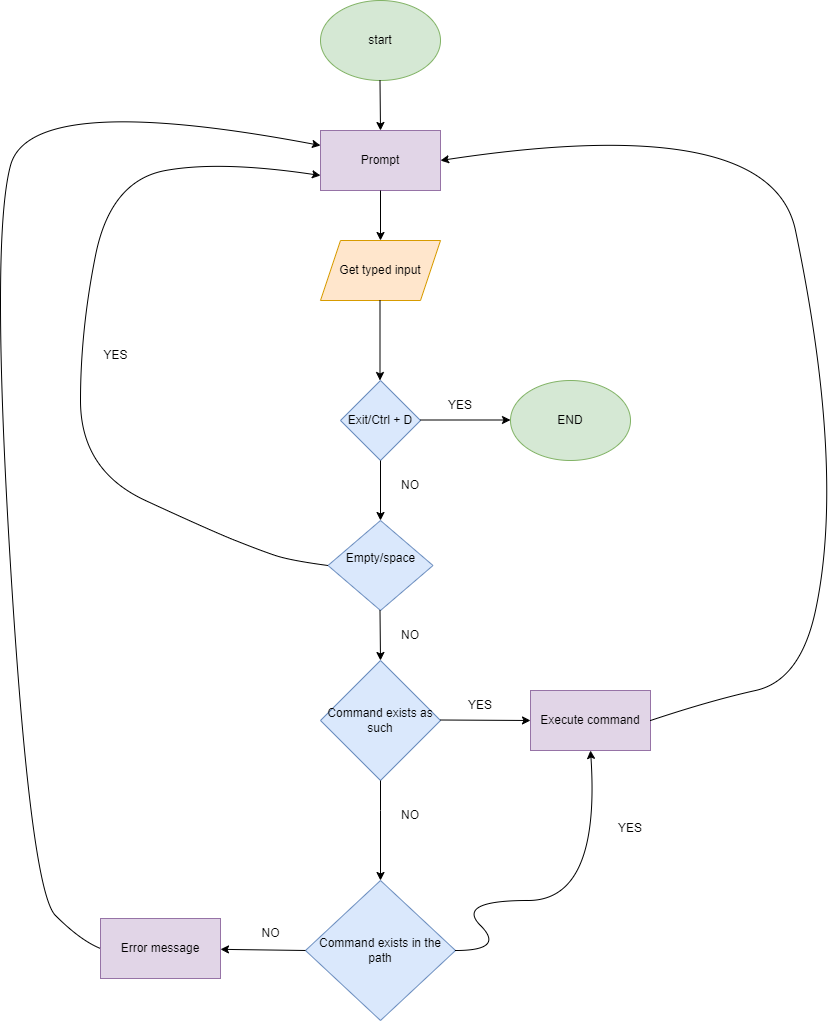

The diagram above was exported from draw.io. Its source (the exported page's mxGraphModel, read from the mxfile embedded in the PNG):
<mxGraphModel dx="1050" dy="563" grid="1" gridSize="10" guides="1" tooltips="1" connect="1" arrows="1" fold="1" page="1" pageScale="1" pageWidth="827" pageHeight="1169" math="0" shadow="0">
  <root>
    <mxCell id="0" />
    <mxCell id="1" parent="0" />
    <mxCell id="ETf-7vAvOuRFiG_FGjIe-1" value="start" style="ellipse;whiteSpace=wrap;html=1;fillColor=#d5e8d4;strokeColor=#82b366;" parent="1" vertex="1">
      <mxGeometry x="340" y="30" width="120" height="80" as="geometry" />
    </mxCell>
    <mxCell id="ETf-7vAvOuRFiG_FGjIe-2" value="Prompt" style="rounded=0;whiteSpace=wrap;html=1;fillColor=#e1d5e7;strokeColor=#9673a6;" parent="1" vertex="1">
      <mxGeometry x="340" y="160" width="120" height="60" as="geometry" />
    </mxCell>
    <mxCell id="ETf-7vAvOuRFiG_FGjIe-3" value="" style="endArrow=classic;html=1;rounded=0;" parent="1" edge="1">
      <mxGeometry width="50" height="50" relative="1" as="geometry">
        <mxPoint x="399.5" y="110" as="sourcePoint" />
        <mxPoint x="400" y="160" as="targetPoint" />
      </mxGeometry>
    </mxCell>
    <mxCell id="ETf-7vAvOuRFiG_FGjIe-4" value="Get typed input" style="shape=parallelogram;perimeter=parallelogramPerimeter;whiteSpace=wrap;html=1;fixedSize=1;fillColor=#ffe6cc;strokeColor=#d79b00;" parent="1" vertex="1">
      <mxGeometry x="340" y="270" width="120" height="60" as="geometry" />
    </mxCell>
    <mxCell id="ETf-7vAvOuRFiG_FGjIe-5" value="" style="endArrow=classic;html=1;rounded=0;exitX=0.5;exitY=1;exitDx=0;exitDy=0;entryX=0.5;entryY=0;entryDx=0;entryDy=0;" parent="1" source="ETf-7vAvOuRFiG_FGjIe-2" target="ETf-7vAvOuRFiG_FGjIe-4" edge="1">
      <mxGeometry width="50" height="50" relative="1" as="geometry">
        <mxPoint x="390" y="320" as="sourcePoint" />
        <mxPoint x="440" y="270" as="targetPoint" />
      </mxGeometry>
    </mxCell>
    <mxCell id="ETf-7vAvOuRFiG_FGjIe-6" value="Exit/Ctrl + D" style="rhombus;whiteSpace=wrap;html=1;fillColor=#dae8fc;strokeColor=#6c8ebf;" parent="1" vertex="1">
      <mxGeometry x="360" y="410" width="80" height="80" as="geometry" />
    </mxCell>
    <mxCell id="ETf-7vAvOuRFiG_FGjIe-7" value="" style="endArrow=classic;html=1;rounded=0;" parent="1" edge="1">
      <mxGeometry width="50" height="50" relative="1" as="geometry">
        <mxPoint x="399.5" y="330" as="sourcePoint" />
        <mxPoint x="399.5" y="410" as="targetPoint" />
      </mxGeometry>
    </mxCell>
    <mxCell id="ETf-7vAvOuRFiG_FGjIe-8" value="" style="endArrow=classic;html=1;rounded=0;" parent="1" edge="1">
      <mxGeometry width="50" height="50" relative="1" as="geometry">
        <mxPoint x="440" y="449.5" as="sourcePoint" />
        <mxPoint x="530" y="449.5" as="targetPoint" />
      </mxGeometry>
    </mxCell>
    <mxCell id="ETf-7vAvOuRFiG_FGjIe-9" value="YES" style="text;html=1;align=center;verticalAlign=middle;whiteSpace=wrap;rounded=0;" parent="1" vertex="1">
      <mxGeometry x="450" y="420" width="60" height="30" as="geometry" />
    </mxCell>
    <mxCell id="ETf-7vAvOuRFiG_FGjIe-10" value="END" style="ellipse;whiteSpace=wrap;html=1;fillColor=#d5e8d4;strokeColor=#82b366;" parent="1" vertex="1">
      <mxGeometry x="530" y="410" width="120" height="80" as="geometry" />
    </mxCell>
    <mxCell id="ETf-7vAvOuRFiG_FGjIe-12" value="" style="endArrow=classic;html=1;rounded=0;exitX=0.5;exitY=1;exitDx=0;exitDy=0;" parent="1" source="ETf-7vAvOuRFiG_FGjIe-6" edge="1">
      <mxGeometry width="50" height="50" relative="1" as="geometry">
        <mxPoint x="430" y="550" as="sourcePoint" />
        <mxPoint x="400" y="550" as="targetPoint" />
      </mxGeometry>
    </mxCell>
    <mxCell id="ETf-7vAvOuRFiG_FGjIe-13" value="Empty/space&lt;div&gt;&lt;br/&gt;&lt;/div&gt;" style="rhombus;whiteSpace=wrap;html=1;fillColor=#dae8fc;strokeColor=#6c8ebf;" parent="1" vertex="1">
      <mxGeometry x="347.5" y="550" width="105" height="90" as="geometry" />
    </mxCell>
    <mxCell id="ETf-7vAvOuRFiG_FGjIe-15" value="" style="curved=1;endArrow=classic;html=1;rounded=0;exitX=0;exitY=0.5;exitDx=0;exitDy=0;entryX=0;entryY=0.75;entryDx=0;entryDy=0;" parent="1" source="ETf-7vAvOuRFiG_FGjIe-13" target="ETf-7vAvOuRFiG_FGjIe-2" edge="1">
      <mxGeometry width="50" height="50" relative="1" as="geometry">
        <mxPoint x="230" y="580" as="sourcePoint" />
        <mxPoint x="290" y="230" as="targetPoint" />
        <Array as="points">
          <mxPoint x="310" y="590" />
          <mxPoint x="280" y="580" />
          <mxPoint x="230" y="560" />
          <mxPoint x="100" y="500" />
          <mxPoint x="100" y="360" />
          <mxPoint x="130" y="210" />
          <mxPoint x="240" y="190" />
        </Array>
      </mxGeometry>
    </mxCell>
    <mxCell id="ETf-7vAvOuRFiG_FGjIe-16" value="YES" style="text;html=1;align=center;verticalAlign=middle;resizable=0;points=[];autosize=1;strokeColor=none;fillColor=none;" parent="1" vertex="1">
      <mxGeometry x="110" y="370" width="50" height="30" as="geometry" />
    </mxCell>
    <mxCell id="ETf-7vAvOuRFiG_FGjIe-17" value="" style="endArrow=classic;html=1;rounded=0;" parent="1" edge="1">
      <mxGeometry width="50" height="50" relative="1" as="geometry">
        <mxPoint x="399.5" y="640" as="sourcePoint" />
        <mxPoint x="400" y="690" as="targetPoint" />
      </mxGeometry>
    </mxCell>
    <mxCell id="ETf-7vAvOuRFiG_FGjIe-18" value="NO" style="text;html=1;align=center;verticalAlign=middle;whiteSpace=wrap;rounded=0;" parent="1" vertex="1">
      <mxGeometry x="400" y="650" width="60" height="30" as="geometry" />
    </mxCell>
    <mxCell id="ETf-7vAvOuRFiG_FGjIe-19" value="NO" style="text;html=1;align=center;verticalAlign=middle;whiteSpace=wrap;rounded=0;" parent="1" vertex="1">
      <mxGeometry x="400" y="500" width="60" height="30" as="geometry" />
    </mxCell>
    <mxCell id="ETf-7vAvOuRFiG_FGjIe-20" value="Command exists as such" style="rhombus;whiteSpace=wrap;html=1;fillColor=#dae8fc;strokeColor=#6c8ebf;" parent="1" vertex="1">
      <mxGeometry x="340" y="690" width="120" height="120" as="geometry" />
    </mxCell>
    <mxCell id="ETf-7vAvOuRFiG_FGjIe-21" value="" style="endArrow=classic;html=1;rounded=0;exitX=0.5;exitY=1;exitDx=0;exitDy=0;" parent="1" edge="1">
      <mxGeometry width="50" height="50" relative="1" as="geometry">
        <mxPoint x="400" y="810" as="sourcePoint" />
        <mxPoint x="400" y="910" as="targetPoint" />
        <Array as="points">
          <mxPoint x="400" y="840" />
        </Array>
      </mxGeometry>
    </mxCell>
    <mxCell id="ETf-7vAvOuRFiG_FGjIe-22" value="YES" style="text;html=1;align=center;verticalAlign=middle;whiteSpace=wrap;rounded=0;" parent="1" vertex="1">
      <mxGeometry x="470" y="720" width="60" height="30" as="geometry" />
    </mxCell>
    <mxCell id="ETf-7vAvOuRFiG_FGjIe-23" value="" style="endArrow=classic;html=1;rounded=0;" parent="1" edge="1">
      <mxGeometry width="50" height="50" relative="1" as="geometry">
        <mxPoint x="460" y="749.5" as="sourcePoint" />
        <mxPoint x="550" y="750" as="targetPoint" />
      </mxGeometry>
    </mxCell>
    <mxCell id="ETf-7vAvOuRFiG_FGjIe-24" value="Execute command" style="rounded=0;whiteSpace=wrap;html=1;fillColor=#e1d5e7;strokeColor=#9673a6;" parent="1" vertex="1">
      <mxGeometry x="550" y="720" width="120" height="60" as="geometry" />
    </mxCell>
    <mxCell id="ETf-7vAvOuRFiG_FGjIe-25" value="" style="curved=1;endArrow=classic;html=1;rounded=0;entryX=1;entryY=0.5;entryDx=0;entryDy=0;exitX=1;exitY=0.5;exitDx=0;exitDy=0;" parent="1" source="ETf-7vAvOuRFiG_FGjIe-24" target="ETf-7vAvOuRFiG_FGjIe-2" edge="1">
      <mxGeometry width="50" height="50" relative="1" as="geometry">
        <mxPoint x="680" y="730" as="sourcePoint" />
        <mxPoint x="690" y="140" as="targetPoint" />
        <Array as="points">
          <mxPoint x="730" y="730" />
          <mxPoint x="820" y="710" />
          <mxPoint x="850" y="570" />
          <mxPoint x="840" y="380" />
          <mxPoint x="790" y="140" />
        </Array>
      </mxGeometry>
    </mxCell>
    <mxCell id="ETf-7vAvOuRFiG_FGjIe-27" value="NO" style="text;html=1;align=center;verticalAlign=middle;whiteSpace=wrap;rounded=0;" parent="1" vertex="1">
      <mxGeometry x="400" y="830" width="60" height="30" as="geometry" />
    </mxCell>
    <mxCell id="ETf-7vAvOuRFiG_FGjIe-29" value="Command exists in the path" style="rhombus;whiteSpace=wrap;html=1;fillColor=#dae8fc;strokeColor=#6c8ebf;" parent="1" vertex="1">
      <mxGeometry x="325" y="910" width="150" height="140" as="geometry" />
    </mxCell>
    <mxCell id="ETf-7vAvOuRFiG_FGjIe-30" value="" style="curved=1;endArrow=classic;html=1;rounded=0;entryX=0.5;entryY=1;entryDx=0;entryDy=0;" parent="1" target="ETf-7vAvOuRFiG_FGjIe-24" edge="1">
      <mxGeometry width="50" height="50" relative="1" as="geometry">
        <mxPoint x="475" y="980" as="sourcePoint" />
        <mxPoint x="610" y="910" as="targetPoint" />
        <Array as="points">
          <mxPoint x="525" y="980" />
          <mxPoint x="475" y="930" />
          <mxPoint x="620" y="930" />
        </Array>
      </mxGeometry>
    </mxCell>
    <mxCell id="ETf-7vAvOuRFiG_FGjIe-31" value="YES&lt;div&gt;&lt;br&gt;&lt;/div&gt;" style="text;html=1;align=center;verticalAlign=middle;whiteSpace=wrap;rounded=0;" parent="1" vertex="1">
      <mxGeometry x="620" y="850" width="60" height="30" as="geometry" />
    </mxCell>
    <mxCell id="ETf-7vAvOuRFiG_FGjIe-35" value="" style="endArrow=classic;html=1;rounded=0;exitX=0;exitY=0.5;exitDx=0;exitDy=0;" parent="1" source="ETf-7vAvOuRFiG_FGjIe-29" target="ETf-7vAvOuRFiG_FGjIe-36" edge="1">
      <mxGeometry width="50" height="50" relative="1" as="geometry">
        <mxPoint x="260" y="990" as="sourcePoint" />
        <mxPoint x="230" y="980" as="targetPoint" />
      </mxGeometry>
    </mxCell>
    <mxCell id="ETf-7vAvOuRFiG_FGjIe-36" value="Error message" style="rounded=0;whiteSpace=wrap;html=1;fillColor=#e1d5e7;strokeColor=#9673a6;" parent="1" vertex="1">
      <mxGeometry x="120" y="948" width="120" height="60" as="geometry" />
    </mxCell>
    <mxCell id="ETf-7vAvOuRFiG_FGjIe-37" value="NO" style="text;html=1;align=center;verticalAlign=middle;resizable=0;points=[];autosize=1;strokeColor=none;fillColor=none;" parent="1" vertex="1">
      <mxGeometry x="270" y="948" width="40" height="30" as="geometry" />
    </mxCell>
    <mxCell id="ETf-7vAvOuRFiG_FGjIe-38" value="" style="curved=1;endArrow=classic;html=1;rounded=0;exitX=0;exitY=0.5;exitDx=0;exitDy=0;entryX=0;entryY=0.25;entryDx=0;entryDy=0;" parent="1" source="ETf-7vAvOuRFiG_FGjIe-36" target="ETf-7vAvOuRFiG_FGjIe-2" edge="1">
      <mxGeometry width="50" height="50" relative="1" as="geometry">
        <mxPoint x="50" y="970" as="sourcePoint" />
        <mxPoint x="140" y="120" as="targetPoint" />
        <Array as="points">
          <mxPoint x="100" y="970" />
          <mxPoint x="50" y="920" />
          <mxPoint x="10" y="270" />
          <mxPoint x="50" y="120" />
        </Array>
      </mxGeometry>
    </mxCell>
  </root>
</mxGraphModel>